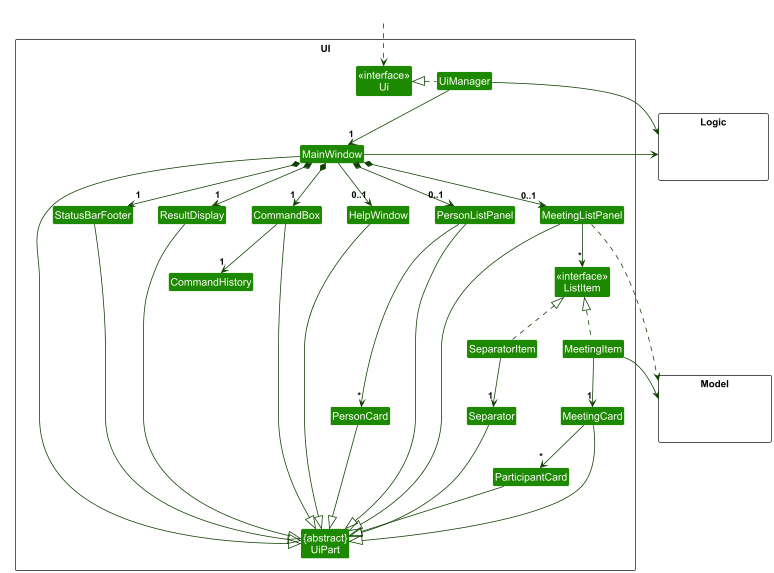

The diagram above was rendered by PlantUML. Its source (embedded in the PNG):
@startuml
!include style.puml
skinparam arrowThickness 1.1
skinparam arrowColor UI_COLOR_T4
skinparam classBackgroundColor UI_COLOR

package UI <<Rectangle>>{
Class "<<interface>>\nUi" as Ui
Class "{abstract}\nUiPart" as UiPart
Class UiManager
Class MainWindow
Class HelpWindow
Class ResultDisplay
Class MeetingListPanel
Class "<<interface>>\nListItem" as ListItem
Class MeetingItem
Class SeparatorItem
Class MeetingCard
Class Separator
Class PersonListPanel
Class PersonCard
Class ParticipantCard
Class StatusBarFooter
Class CommandBox
Class CommandHistory
}

package Model <<Rectangle>> {
Class HiddenModel #FFFFFF
}

package Logic <<Rectangle>> {
Class HiddenLogic #FFFFFF
}

Class HiddenOutside #FFFFFF
HiddenOutside ..> Ui

UiManager .left.|> Ui
UiManager -down-> "1" MainWindow
MainWindow *-down->  "1" CommandBox
MainWindow *-down-> "1" ResultDisplay
MainWindow *-down-> "0..1" PersonListPanel
MainWindow *-down-> "0..1" MeetingListPanel
MainWindow *-down-> "1" StatusBarFooter
MainWindow --> "0..1" HelpWindow

PersonListPanel -down-> "*" PersonCard
PersonCard -[hidden]> Separator
PersonListPanel-[hidden]> MeetingListPanel

MeetingListPanel -down-> "*" ListItem
MeetingItem .up.|> ListItem
MeetingItem -down-> "1" MeetingCard
SeparatorItem .up.|> ListItem
SeparatorItem -down-> "1" Separator
SeparatorItem -[hidden]> MeetingItem
MeetingCard -down-> "*" ParticipantCard

CommandBox --> "1" CommandHistory

MainWindow -left-|> UiPart
ResultDisplay --|> UiPart
CommandBox --|> UiPart
PersonListPanel --|> UiPart
MeetingListPanel --|>  UiPart
PersonCard --|> UiPart
ParticipantCard --|> UiPart
MeetingCard --|> UiPart
Separator --|> UiPart
StatusBarFooter --|> UiPart
HelpWindow --|> UiPart

MeetingListPanel ..> Model
MeetingItem --> Model
UiManager -right-> Logic
MainWindow -left-> Logic

PersonListPanel -[hidden]left- HelpWindow
HelpWindow -[hidden]left- CommandBox
CommandBox -[hidden]left- ResultDisplay
ResultDisplay -[hidden]left- StatusBarFooter

MainWindow -[hidden]-|> UiPart
@enduml